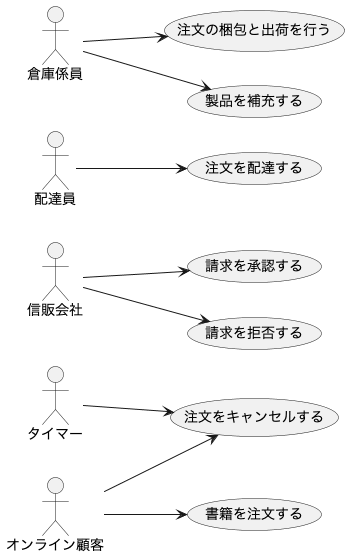

The diagram above was rendered by PlantUML. Its source (embedded in the PNG):
@startuml

left to right direction

actor "オンライン顧客" as OnlineCustomer
actor "信販会社" as CreditCompany
actor "タイマー" as Timer
actor "配達員" as DeliveryPerson
actor "倉庫係員" as WarehouseStaff

usecase "注文をキャンセルする" as CancelOrder
usecase "書籍を注文する" as OrderBooks
usecase "請求を承認する" as ApproveInvoice
usecase "請求を拒否する" as RejectInvoice
usecase "注文を配達する" as DeliverOrder
usecase "注文の梱包と出荷を行う" as PackAndShipOrder
usecase "製品を補充する" as RestockProducts

OnlineCustomer --> CancelOrder
OnlineCustomer --> OrderBooks

Timer --> CancelOrder

CreditCompany --> ApproveInvoice
CreditCompany --> RejectInvoice

DeliveryPerson --> DeliverOrder

WarehouseStaff --> PackAndShipOrder
WarehouseStaff --> RestockProducts

@enduml